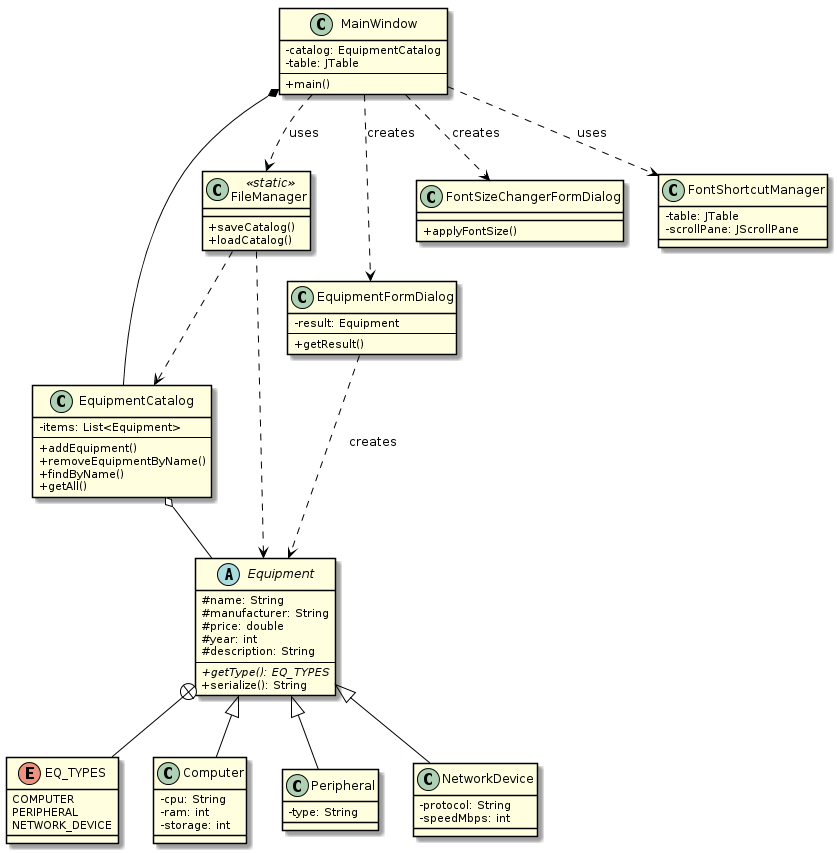

The diagram above was rendered by PlantUML. Its source (embedded in the PNG):
@startuml
skinparam classAttributeIconSize 0
skinparam backgroundColor white
skinparam class {
    BackgroundColor lightyellow
    BorderColor black
    ArrowColor black
}

abstract class Equipment {
    # name: String
    # manufacturer: String
    # price: double
    # year: int
    # description: String
    --
    + {abstract} getType(): EQ_TYPES
    + serialize(): String
}

enum EQ_TYPES {
    COMPUTER
    PERIPHERAL
    NETWORK_DEVICE
}

class Computer {
    - cpu: String
    - ram: int
    - storage: int
}

class Peripheral {
    - type: String
}

class NetworkDevice {
    - protocol: String
    - speedMbps: int
}

class EquipmentCatalog {
    - items: List<Equipment>
    --
    + addEquipment()
    + removeEquipmentByName()
    + findByName()
    + getAll()
}

class FileManager <<static>> {
    + saveCatalog()
    + loadCatalog()
}

class MainWindow {
    - catalog: EquipmentCatalog
    - table: JTable
    --
    + main()
}

class EquipmentFormDialog {
    - result: Equipment
    --
    + getResult()
}

class FontSizeChangerFormDialog {
    + applyFontSize()
}

class FontShortcutManager {
    - table: JTable
    - scrollPane: JScrollPane
}

Equipment <|-- Computer
Equipment <|-- Peripheral
Equipment <|-- NetworkDevice
Equipment +-- EQ_TYPES

EquipmentCatalog o-- Equipment
MainWindow *-- EquipmentCatalog
MainWindow ..> EquipmentFormDialog : creates
MainWindow ..> FontSizeChangerFormDialog : creates
MainWindow ..> FontShortcutManager : uses
MainWindow ..> FileManager : uses
EquipmentFormDialog ..> Equipment : creates
FileManager ..> EquipmentCatalog
FileManager ..> Equipment
@enduml